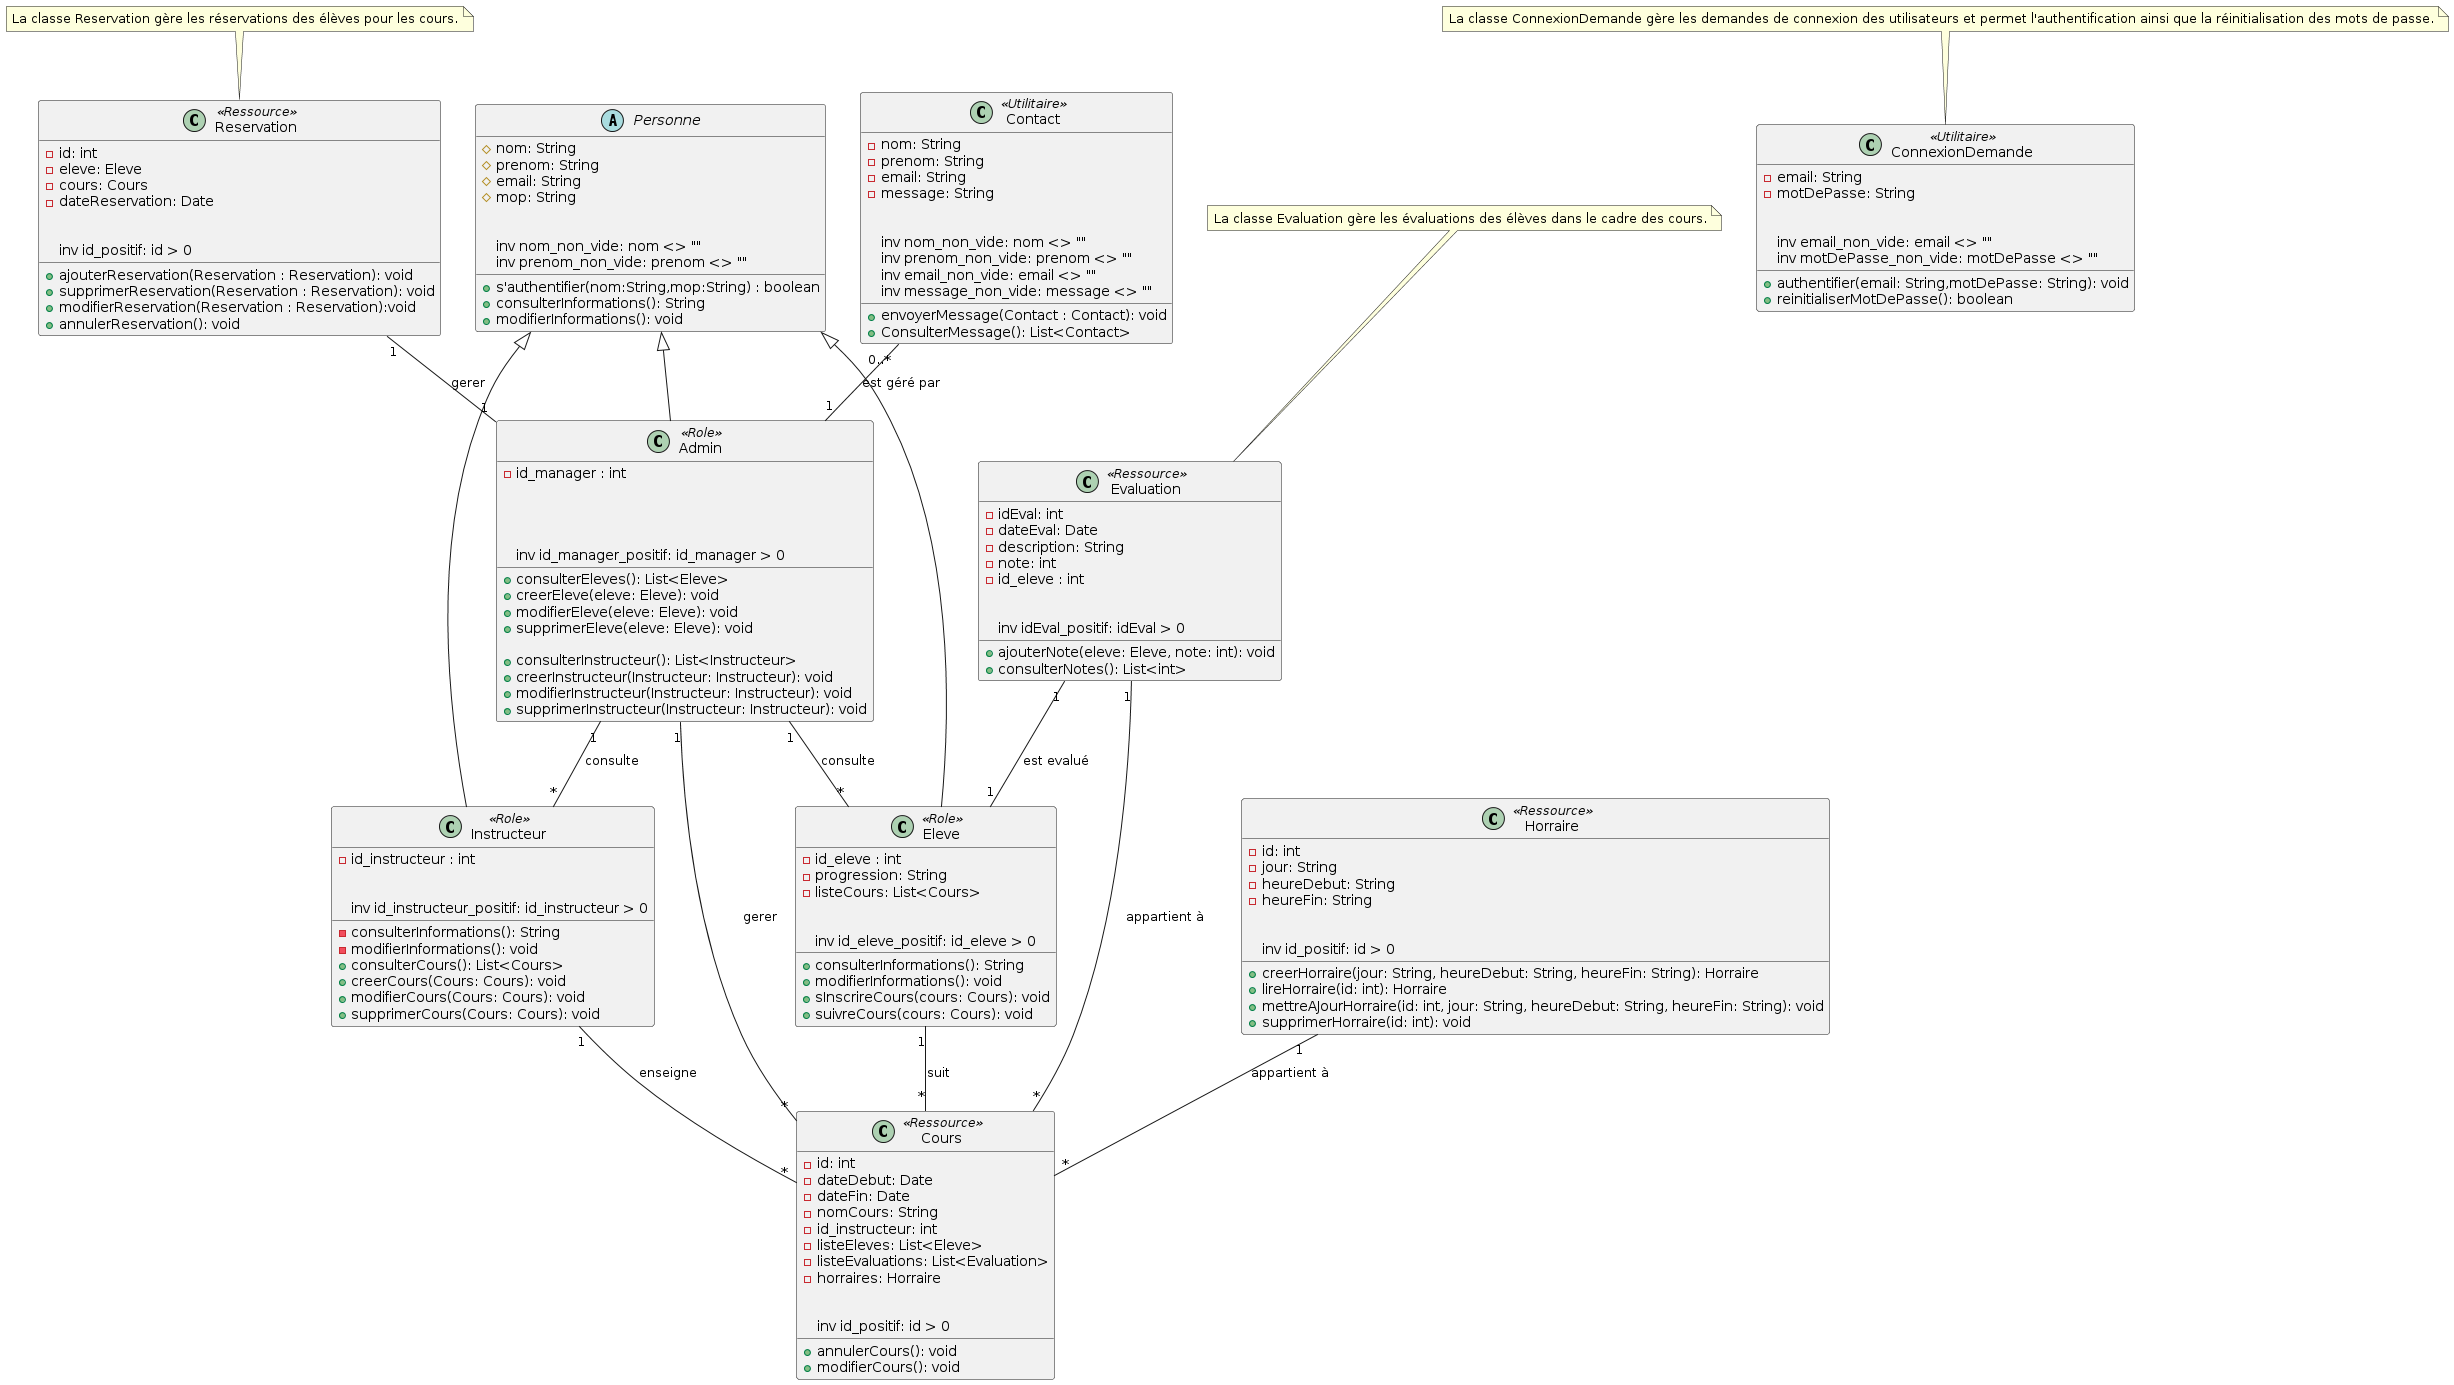

The diagram above was rendered by PlantUML. Its source (embedded in the PNG):
@startuml
abstract class Personne {
    # nom: String
    # prenom: String
    # email: String
    # mop: String
  
    + s'authentifier(nom:String,mop:String) : boolean 
    + consulterInformations(): String
    + modifierInformations(): void

    inv nom_non_vide: nom <> ""
    inv prenom_non_vide: prenom <> ""
}

class Instructeur<< Role >> {
    - id_instructeur : int

    - consulterInformations(): String
    - modifierInformations(): void
     + consulterCours(): List<Cours>
    + creerCours(Cours: Cours): void
    + modifierCours(Cours: Cours): void
    + supprimerCours(Cours: Cours): void

    inv id_instructeur_positif: id_instructeur > 0
}

class Admin << Role >>{
    - id_manager : int

    
    + consulterEleves(): List<Eleve>
    + creerEleve(eleve: Eleve): void
    + modifierEleve(eleve: Eleve): void
    + supprimerEleve(eleve: Eleve): void

    + consulterInstructeur(): List<Instructeur>
    + creerInstructeur(Instructeur: Instructeur): void
    + modifierInstructeur(Instructeur: Instructeur): void
    + supprimerInstructeur(Instructeur: Instructeur): void

    inv id_manager_positif: id_manager > 0
}

class Eleve << Role >>{
    - id_eleve : int
    - progression: String
    - listeCours: List<Cours>

    + consulterInformations(): String
    + modifierInformations(): void
    + sInscrireCours(cours: Cours): void
    + suivreCours(cours: Cours): void

    inv id_eleve_positif: id_eleve > 0
}

class Cours << Ressource >>{
    - id: int
    - dateDebut: Date
    - dateFin: Date
    - nomCours: String
    - id_instructeur: int
    - listeEleves: List<Eleve>
    - listeEvaluations: List<Evaluation>
    - horraires: Horraire

    + annulerCours(): void
    + modifierCours(): void

     inv id_positif: id > 0
}

class Evaluation << Ressource >>{
    - idEval: int
    - dateEval: Date
    - description: String
    - note: int
    - id_eleve : int

    + ajouterNote(eleve: Eleve, note: int): void
    + consulterNotes(): List<int>

    inv idEval_positif: idEval > 0
}


class Reservation << Ressource >>{
    - id: int
    - eleve: Eleve
    - cours: Cours
    - dateReservation: Date

    + ajouterReservation(Reservation : Reservation): void
    + supprimerReservation(Reservation : Reservation): void
    + modifierReservation(Reservation : Reservation):void
    + annulerReservation(): void

    inv id_positif: id > 0
}


class ConnexionDemande << Utilitaire >>{
    - email: String
    - motDePasse: String

    + authentifier(email: String,motDePasse: String): void
    + reinitialiserMotDePasse(): boolean

    inv email_non_vide: email <> ""
    inv motDePasse_non_vide: motDePasse <> ""
}

class Horraire << Ressource >>{
    - id: int
    - jour: String
    - heureDebut: String
    - heureFin: String

    + creerHorraire(jour: String, heureDebut: String, heureFin: String): Horraire
    + lireHorraire(id: int): Horraire
    + mettreAJourHorraire(id: int, jour: String, heureDebut: String, heureFin: String): void
    + supprimerHorraire(id: int): void

    inv id_positif: id > 0
}



class Contact  << Utilitaire >>{
    - nom: String
    - prenom: String
    - email: String
    - message: String

    + envoyerMessage(Contact : Contact): void
    + ConsulterMessage(): List<Contact>

     inv nom_non_vide: nom <> ""
    inv prenom_non_vide: prenom <> ""
    inv email_non_vide: email <> ""
    inv message_non_vide: message <> ""

}

note "La classe ConnexionDemande gère les demandes de connexion des utilisateurs et permet l'authentification ainsi que la réinitialisation des mots de passe." as NoteConnexionDemande
note "La classe Reservation gère les réservations des élèves pour les cours." as NoteReservation
note "La classe Evaluation gère les évaluations des élèves dans le cadre des cours." as NoteEvaluation

Personne <|-- Instructeur
Personne <|-- Eleve
Personne <|-- Admin
Reservation "1" -- "1" Admin : "gerer"
Instructeur "1" -- "*" Cours : "enseigne"
Eleve "1" -- "*" Cours : "suit"
Admin "1" -- "*" Cours : "gerer"
Evaluation "1" -- "1" Eleve : "est evalué"
Evaluation "1" -- "*" Cours : "appartient à"
Admin "1" -- "*" Instructeur : "consulte"
Admin "1" -- "*" Eleve : "consulte"
Horraire "1" -- "*" Cours : "appartient à"
Contact "0..*" -- "1" Admin : "est géré par"

NoteConnexionDemande -- ConnexionDemande
NoteReservation -- Reservation
NoteEvaluation -- Evaluation
@enduml